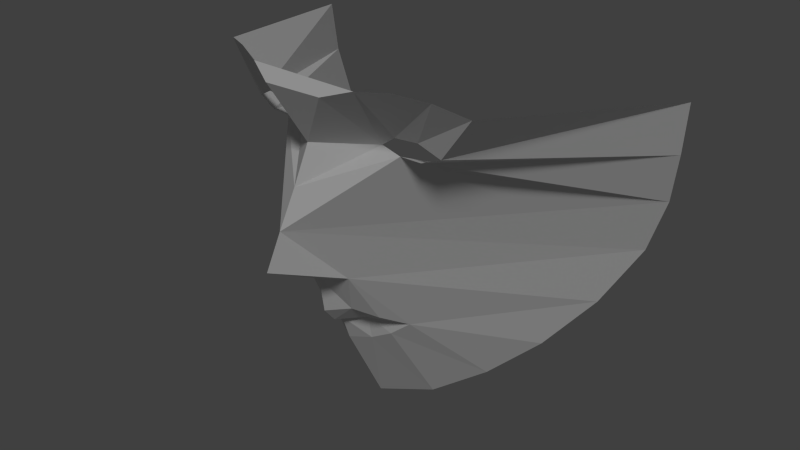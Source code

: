 # Source: face.blend  (saved by Blender 2.69.0; exported with 4.5.12 LTS)
import bpy
from mathutils import Matrix  # noqa: F401  (used for matrix-valued properties, if any)

bpy.ops.wm.read_factory_settings(use_empty=True)
scene = bpy.context.scene
scene.name = 'Scene'

# ---- collections
col_collection_1 = bpy.data.collections.new('Collection 1'); scene.collection.children.link(col_collection_1)

# ---- materials (node trees are filled in below, after node groups)
mat_material_001 = bpy.data.materials.new('Material.001')
mat_material_001.alpha_threshold = 0.0
mat_material_001.use_transparent_shadow = False
mat_material_001.roughness = 0.5
mat_material_001.line_color = (0.0, 0.0, 0.0, 1.0)

# ---- material node trees

# ---- world
world_world = bpy.data.worlds.new('World'); scene.world = world_world
world_world.color = (0.05088, 0.05088, 0.05088)
world_world.use_sun_shadow = False
world_world.sun_shadow_jitter_overblur = 0.0
world_world.cycles.sampling_method = 'MANUAL'
world_world.cycles.sample_map_resolution = 256

# ---- lights
light_hemi = bpy.data.lights.new('Hemi', 'SUN')
light_hemi.transmission_factor = 0.0
light_hemi.angle = 0.1993
light_hemi.energy = 1.0
light_hemi.shadow_buffer_clip_start = 0.5
light_hemi.shadow_soft_size = 0.1
light_hemi.shadow_cascade_max_distance = 1000.0
light_hemi.cycles.use_multiple_importance_sampling = False

# ---- meshes
me_untitled_001 = bpy.data.meshes.new('untitled.001')
me_untitled_001.from_pydata([(-26.75, -5.326, 133.1), (-26.45, 0.189, 133.7), (-25.59, 5.598, 134.8), (-24.04, 11.23, 134.2), (-21.46, 16.88, 130.6), (-18.13, 21.85, 126.3), (-14.26, 25.92, 122.5), (-9.862, 28.89, 119.1), (-4.87, 29.72, 116.0), (0.2093, 29.04, 118.7), (4.844, 26.45, 122.0), (9.168, 22.84, 125.6), (12.99, 18.2, 129.8), (15.94, 12.58, 133.4), (17.67, 6.787, 133.9), (18.72, 1.13, 132.9), (19.38, -4.634, 132.2), (-19.04, -8.264, 110.8), (-16.43, -9.323, 108.6), (-13.48, -9.598, 107.0), (-10.52, -9.137, 105.6), (-7.767, -8.041, 104.3), (-1.238, -8.203, 104.2), (1.76, -9.166, 105.2), (4.929, -9.456, 106.3), (8.026, -8.859, 107.8), (10.7, -7.449, 109.8), (-4.999, -2.422, 106.4), (-5.125, 1.469, 104.6), (-5.232, 5.238, 102.6), (-5.321, 8.831, 100.8), (-8.34, 11.47, 108.5), (-6.932, 12.07, 108.1), (-5.412, 12.3, 107.6), (-3.745, 12.12, 108.0), (-2.188, 11.56, 108.3), (-15.94, -2.951, 111.2), (-13.86, -4.065, 110.5), (-11.41, -3.827, 110.2), (-9.575, -2.453, 110.6), (-11.72, -2.024, 110.7), (-13.95, -2.046, 110.9), (0.5378, -2.391, 110.3), (2.443, -3.743, 109.7), (4.931, -3.823, 109.9), (7.025, -2.625, 110.5), (4.97, -1.822, 110.3), (2.705, -1.86, 110.2), (-10.65, 18.38, 114.6), (-9.098, 17.01, 111.9), (-7.291, 15.87, 109.9), (-5.291, 16.23, 108.1), (-3.133, 15.91, 109.7), (-1.202, 17.09, 111.6), (0.5952, 18.43, 114.2), (-1.121, 19.76, 113.3), (-3.084, 20.66, 112.6), (-5.261, 20.96, 111.6), (-7.319, 20.67, 112.8), (-9.169, 19.76, 113.6), (-7.215, 17.9, 112.1), (-5.293, 17.93, 109.5), (-3.188, 17.91, 111.8), (-3.288, 17.97, 112.3), (-5.295, 18.15, 110.6), (-7.132, 17.95, 112.6)], [], [(20, 21, 23), (21, 22, 23), (0, 1, 36), (15, 16, 45), (0, 36, 17), (16, 26, 45), (17, 37, 18), (25, 44, 26), (17, 36, 37), (26, 44, 45), (18, 38, 19), (24, 43, 25), (18, 37, 38), (25, 43, 44), (19, 38, 20), (23, 43, 24), (20, 39, 21), (22, 42, 23), (20, 38, 39), (23, 42, 43), (21, 27, 22), (21, 39, 27), (22, 27, 42), (27, 28, 42), (27, 39, 28), (28, 47, 42), (28, 39, 40), (1, 41, 36), (15, 45, 46), (1, 2, 41), (14, 15, 46), (28, 40, 29), (28, 29, 47), (2, 40, 41), (14, 46, 47), (2, 29, 40), (14, 47, 29), (2, 3, 29), (13, 14, 29), (29, 31, 30), (29, 30, 35), (3, 31, 29), (13, 29, 35), (30, 32, 33), (30, 33, 34), (30, 31, 32), (30, 34, 35), (3, 4, 31), (12, 13, 35), (4, 5, 48), (11, 12, 54), (5, 6, 48), (10, 11, 54), (6, 59, 48), (10, 54, 55), (6, 7, 59), (9, 10, 55), (7, 58, 59), (9, 55, 56), (8, 57, 58), (8, 56, 57), (7, 8, 58), (8, 9, 56), (4, 48, 31), (12, 35, 54), (31, 48, 49), (35, 53, 54), (31, 49, 50), (35, 52, 53), (31, 50, 32), (34, 52, 35), (32, 50, 33), (33, 52, 34), (33, 50, 51), (33, 51, 52), (48, 60, 49), (49, 60, 50), (50, 60, 61), (50, 61, 51), (51, 61, 52), (61, 62, 52), (52, 62, 53), (53, 62, 54), (54, 63, 55), (55, 63, 56), (56, 63, 64), (56, 64, 57), (64, 65, 57), (57, 65, 58), (58, 65, 59), (48, 59, 65)])
_uv = me_untitled_001.uv_layers.new(name='UVMap')
_uv.uv.foreach_set('vector', [0.3542, 0.868, 0.4127, 0.8447, 0.6153, 0.8686, 0.4127, 0.8447, 0.5516, 0.8481, 0.6153, 0.8686, 0.00907, 0.7869, 0.0153, 0.6696, 0.2389, 0.7364, 0.9761, 0.6496, 0.9899, 0.7722, 0.7273, 0.7295, 0.00907, 0.7869, 0.2389, 0.7364, 0.173, 0.8494, 0.9899, 0.7722, 0.8054, 0.8321, 0.7273, 0.7295, 0.173, 0.8494, 0.2831, 0.7601, 0.2284, 0.8719, 0.7486, 0.8621, 0.6827, 0.755, 0.8054, 0.8321, 0.173, 0.8494, 0.2389, 0.7364, 0.2831, 0.7601, 0.8054, 0.8321, 0.6827, 0.755, 0.7273, 0.7295, 0.2284, 0.8719, 0.3352, 0.7551, 0.2912, 0.8778, 0.6827, 0.8748, 0.6298, 0.7533, 0.7486, 0.8621, 0.2284, 0.8719, 0.2831, 0.7601, 0.3352, 0.7551, 0.7486, 0.8621, 0.6298, 0.7533, 0.6827, 0.755, 0.2912, 0.8778, 0.3352, 0.7551, 0.3542, 0.868, 0.6153, 0.8686, 0.6298, 0.7533, 0.6827, 0.8748, 0.3542, 0.868, 0.3743, 0.7258, 0.4127, 0.8447, 0.5516, 0.8481, 0.5893, 0.7245, 0.6153, 0.8686, 0.3542, 0.868, 0.3352, 0.7551, 0.3743, 0.7258, 0.6153, 0.8686, 0.5893, 0.7245, 0.6298, 0.7533, 0.4127, 0.8447, 0.4716, 0.7252, 0.5516, 0.8481, 0.4127, 0.8447, 0.3743, 0.7258, 0.4716, 0.7252, 0.5516, 0.8481, 0.4716, 0.7252, 0.5893, 0.7245, 0.4716, 0.7252, 0.4689, 0.6424, 0.5893, 0.7245, 0.4716, 0.7252, 0.3743, 0.7258, 0.4689, 0.6424, 0.4689, 0.6424, 0.6354, 0.7132, 0.5893, 0.7245, 0.4689, 0.6424, 0.3743, 0.7258, 0.3287, 0.7167, 0.0153, 0.6696, 0.2812, 0.7172, 0.2389, 0.7364, 0.9761, 0.6496, 0.7273, 0.7295, 0.6836, 0.7124, 0.0153, 0.6696, 0.03359, 0.5546, 0.2812, 0.7172, 0.9537, 0.5293, 0.9761, 0.6496, 0.6836, 0.7124, 0.4689, 0.6424, 0.3287, 0.7167, 0.4666, 0.5623, 0.4689, 0.6424, 0.4666, 0.5623, 0.6354, 0.7132, 0.03359, 0.5546, 0.3287, 0.7167, 0.2812, 0.7172, 0.9537, 0.5293, 0.6836, 0.7124, 0.6354, 0.7132, 0.03359, 0.5546, 0.4666, 0.5623, 0.3287, 0.7167, 0.9537, 0.5293, 0.6354, 0.7132, 0.4666, 0.5623, 0.03359, 0.5546, 0.06664, 0.4348, 0.4666, 0.5623, 0.9168, 0.406, 0.9537, 0.5293, 0.4666, 0.5623, 0.4666, 0.5623, 0.4005, 0.4298, 0.4647, 0.4858, 0.4666, 0.5623, 0.4647, 0.4858, 0.5313, 0.4279, 0.06664, 0.4348, 0.4005, 0.4298, 0.4666, 0.5623, 0.9168, 0.406, 0.4666, 0.5623, 0.5313, 0.4279, 0.4647, 0.4858, 0.4305, 0.4169, 0.4628, 0.412, 0.4647, 0.4858, 0.4628, 0.412, 0.4982, 0.416, 0.4647, 0.4858, 0.4005, 0.4298, 0.4305, 0.4169, 0.4647, 0.4858, 0.4982, 0.416, 0.5313, 0.4279, 0.06664, 0.4348, 0.1215, 0.3146, 0.4005, 0.4298, 0.8542, 0.2865, 0.9168, 0.406, 0.5313, 0.4279, 0.1215, 0.3146, 0.1923, 0.2089, 0.3515, 0.2828, 0.7728, 0.1878, 0.8542, 0.2865, 0.5905, 0.2818, 0.1923, 0.2089, 0.2747, 0.1223, 0.3515, 0.2828, 0.6809, 0.1111, 0.7728, 0.1878, 0.5905, 0.2818, 0.2747, 0.1223, 0.3829, 0.2533, 0.3515, 0.2828, 0.6809, 0.1111, 0.5905, 0.2818, 0.554, 0.2533, 0.2747, 0.1223, 0.3682, 0.0592, 0.3829, 0.2533, 0.5823, 0.056, 0.6809, 0.1111, 0.554, 0.2533, 0.3682, 0.0592, 0.4222, 0.2341, 0.3829, 0.2533, 0.5823, 0.056, 0.554, 0.2533, 0.5123, 0.2342, 0.4743, 0.04165, 0.466, 0.228, 0.4222, 0.2341, 0.4743, 0.04165, 0.5123, 0.2342, 0.466, 0.228, 0.3682, 0.0592, 0.4743, 0.04165, 0.4222, 0.2341, 0.4743, 0.04165, 0.5823, 0.056, 0.5123, 0.2342, 0.1215, 0.3146, 0.3515, 0.2828, 0.4005, 0.4298, 0.8542, 0.2865, 0.5313, 0.4279, 0.5905, 0.2818, 0.4005, 0.4298, 0.3515, 0.2828, 0.3844, 0.3119, 0.5313, 0.4279, 0.5523, 0.3103, 0.5905, 0.2818, 0.4005, 0.4298, 0.3844, 0.3119, 0.4228, 0.3361, 0.5313, 0.4279, 0.5113, 0.3352, 0.5523, 0.3103, 0.4005, 0.4298, 0.4228, 0.3361, 0.4305, 0.4169, 0.4982, 0.416, 0.5113, 0.3352, 0.5313, 0.4279, 0.4305, 0.4169, 0.4228, 0.3361, 0.4628, 0.412, 0.4628, 0.412, 0.5113, 0.3352, 0.4982, 0.416, 0.4628, 0.412, 0.4228, 0.3361, 0.4654, 0.3285, 0.4628, 0.412, 0.4654, 0.3285, 0.5113, 0.3352, 0.3515, 0.2828, 0.4244, 0.2931, 0.3844, 0.3119, 0.3844, 0.3119, 0.4244, 0.2931, 0.4228, 0.3361, 0.4228, 0.3361, 0.4244, 0.2931, 0.4653, 0.2924, 0.4228, 0.3361, 0.4653, 0.2924, 0.4654, 0.3285, 0.4654, 0.3285, 0.4653, 0.2924, 0.5113, 0.3352, 0.4653, 0.2924, 0.5101, 0.2927, 0.5113, 0.3352, 0.5113, 0.3352, 0.5101, 0.2927, 0.5523, 0.3103, 0.5523, 0.3103, 0.5101, 0.2927, 0.5905, 0.2818, 0.5905, 0.2818, 0.508, 0.2915, 0.554, 0.2533, 0.554, 0.2533, 0.508, 0.2915, 0.5123, 0.2342, 0.5123, 0.2342, 0.508, 0.2915, 0.4653, 0.2877, 0.5123, 0.2342, 0.4653, 0.2877, 0.466, 0.228, 0.4653, 0.2877, 0.4262, 0.2919, 0.466, 0.228, 0.466, 0.228, 0.4262, 0.2919, 0.4222, 0.2341, 0.4222, 0.2341, 0.4262, 0.2919, 0.3829, 0.2533, 0.3515, 0.2828, 0.3829, 0.2533, 0.4262, 0.2919])
me_untitled_001.materials.append(mat_material_001)
me_untitled_001.use_remesh_preserve_volume = False
me_untitled_001.use_remesh_preserve_attributes = False
me_untitled_001.use_mirror_vertex_groups = False
me_untitled_001.update()

# ---- objects
ob_hemi = bpy.data.objects.new('Hemi', light_hemi)
ob_untitled = bpy.data.objects.new('untitled', me_untitled_001)

# ---- transforms, parenting, visibility, modifiers, constraints
ob_hemi.location = (5.307, -6.602, 6.47)
ob_hemi.rotation_euler = (0.3557, 0.6051, -0.2688)
ob_hemi.lineart.crease_threshold = 0.0
ob_untitled.location = (0.0, -13.0, 0.0)
ob_untitled.rotation_euler = (-1.571, 0.0, 0.0)
ob_untitled.scale = (0.09999, 0.1, 0.1)
ob_untitled.lineart.crease_threshold = 0.0

# ---- collection membership
col_collection_1.objects.link(ob_hemi)
col_collection_1.objects.link(ob_untitled)

# ---- scene / render settings (as saved in the file)
scene.frame_start = 1; scene.frame_end = 250; scene.frame_set(1)
scene.render.engine = 'BLENDER_EEVEE_NEXT'
scene.render.image_settings.compression = 90
scene.render.resolution_percentage = 50
scene.render.dither_intensity = 0.0
scene.cycles.use_denoising = False
scene.cycles.samples = 10
scene.cycles.sampling_pattern = 'TABULATED_SOBOL'
scene.cycles.light_sampling_threshold = 0.0
scene.cycles.use_adaptive_sampling = False
scene.cycles.use_light_tree = False
scene.cycles.blur_glossy = 0.0
scene.cycles.volume_bounces = 1
scene.cycles.pixel_filter_type = 'GAUSSIAN'
scene.cycles.sample_clamp_indirect = 0.0
scene.view_settings.view_transform = 'Standard'
bpy.context.view_layer.update()

# ---- added for rendering (the .blend has no active camera): camera
cam_auto = bpy.data.cameras.new('AutoCamera')
cam_auto.lens = 50.0
cam_auto.sensor_width = 36.0
cam_auto.clip_end = 1000.0
ob_auto_camera = bpy.data.objects.new('AutoCamera', cam_auto)
scene.collection.objects.link(ob_auto_camera)
ob_auto_camera.location = (6.05819, -8.9299, 4.13544)
ob_auto_camera.rotation_euler = (1.09748, -7.21219e-08, 0.694738)
scene.camera = ob_auto_camera
bpy.context.view_layer.update()
